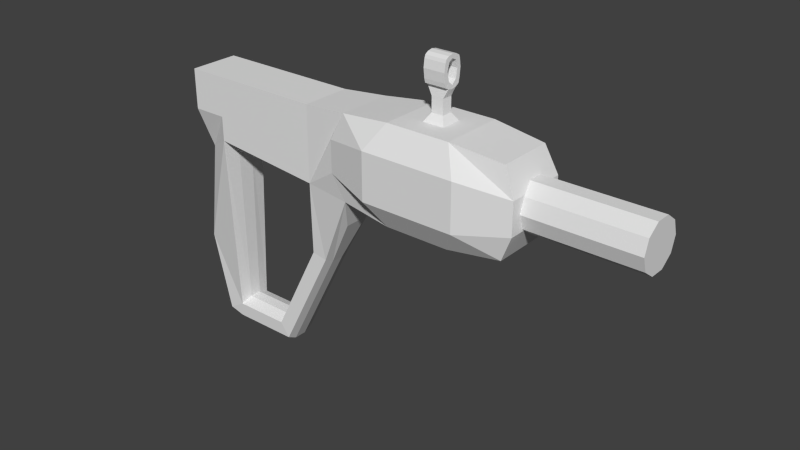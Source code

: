 # Source: grappling_gun.blend  (saved by Blender 2.71.0; exported with 4.5.12 LTS)
import bpy
from mathutils import Matrix  # noqa: F401  (used for matrix-valued properties, if any)

bpy.ops.wm.read_factory_settings(use_empty=True)
scene = bpy.context.scene
scene.name = 'Scene'

# ---- collections
col_collection_1 = bpy.data.collections.new('Collection 1'); scene.collection.children.link(col_collection_1)

# ---- materials (node trees are filled in below, after node groups)
mat_material = bpy.data.materials.new('Material')
mat_material.alpha_threshold = 0.0
mat_material.use_transparent_shadow = False
mat_material.roughness = 0.5
mat_material.line_color = (0.0, 0.0, 0.0, 1.0)

# ---- material node trees

# ---- world
world_world = bpy.data.worlds.new('World'); scene.world = world_world
world_world.color = (0.05088, 0.05088, 0.05088)
world_world.use_sun_shadow = False
world_world.sun_shadow_jitter_overblur = 0.0
world_world.cycles.sampling_method = 'MANUAL'
world_world.cycles.sample_map_resolution = 256

# ---- meshes
me_cube = bpy.data.meshes.new('Cube')
me_cube.from_pydata([(1.0, 1.0, -0.3483), (1.0, -1.0, -0.3483), (-1.0, -1.0, -0.1497), (-1.0, 1.0, -0.1497), (1.0, 1.0, 1.0), (1.0, -1.0, 1.0), (-1.0, -1.0, 1.0), (-1.0, 1.0, 1.0), (-1.0, -1.0, 0.2856), (-1.0, 1.0, 0.2856), (-1.0, -1.0, 1.0), (-1.0, 1.0, 1.0), (-1.611, -1.0, 0.2856), (-1.611, 1.0, 0.2856), (-1.611, -1.0, 1.0), (-1.611, 1.0, 1.0), (-1.611, -1.0, 0.2856), (-1.611, 1.0, 0.2856), (-1.611, -1.0, 1.0), (-1.611, 1.0, 1.0), (-1.0, -1.0, -0.1497), (-1.0, 1.0, -0.1497), (-1.529, -0.4575, -0.4544), (-1.529, 0.4575, -0.4544), (-0.993, -0.6915, -3.428), (-0.993, 0.6915, -3.428), (-1.759, -0.4575, -2.282), (-1.759, 0.4575, -2.282), (-1.034, -0.6521, -3.689), (-1.034, 0.6509, -3.689), (-1.309, -0.6585, -3.615), (-1.309, 0.6445, -3.615), (0.009547, -0.6915, -3.428), (0.009548, 0.6915, -3.428), (-0.2424, -0.6521, -3.689), (-0.2424, 0.6509, -3.689), (0.3189, -0.6521, -3.392), (0.3189, 0.6509, -3.392), (0.1656, -0.6521, -3.689), (0.1656, 0.6509, -3.689), (0.8908, -0.6915, -1.702), (0.8908, 0.6915, -1.702), (1.149, -0.6521, -1.766), (1.149, 0.6509, -1.766), (-1.856, -0.5566, 0.4258), (-1.856, 0.5566, 0.4258), (-1.856, -0.5566, 0.8234), (-1.856, 0.5566, 0.8234), (1.81, 1.101, -0.4164), (1.81, -1.101, -0.4164), (1.81, 1.101, 1.068), (1.81, -1.101, 1.068), (-1.0, 2.98e-07, -0.1497), (4.768, 1.101, -0.4164), (4.768, -1.101, -0.4164), (4.768, 1.101, 1.068), (4.768, -1.101, 1.068), (-1.753, -0.1821, -2.38), (-1.753, 0.1806, -2.38), (-1.03, -0.2592, -3.781), (-1.03, 0.2573, -3.781), (-1.304, -0.2618, -3.707), (-1.304, 0.2547, -3.707), (-0.242, -0.2592, -3.781), (-0.242, 0.2573, -3.781), (0.3172, -0.2592, -3.486), (0.3172, 0.2573, -3.486), (0.1645, -0.2592, -3.781), (0.1645, 0.2573, -3.781), (1.144, -0.2592, -1.866), (1.144, 0.2573, -1.866), (1.598, 0.4965, -1.009), (1.598, -0.498, -1.009), (0.9482, 0.3354, -0.3932), (0.9482, -0.3354, -0.3932), (-0.9686, -0.3354, -0.2029), (-0.9686, 0.3354, -0.2029), (-0.9686, -0.3354, -0.2029), (-0.9686, 0.3354, -0.2029), (-0.9619, -0.232, -3.345), (-0.9619, 0.232, -3.345), (-0.00104, -0.232, -3.345), (-0.00104, 0.232, -3.345), (0.8435, -0.232, -1.691), (0.8435, 0.232, -1.691), (-0.9686, 2.642e-07, -0.2029), (1.604, 1.255, 0.04393), (1.604, 1.255, 0.6078), (1.604, -1.255, 0.04393), (1.604, -1.255, 0.6078), (4.974, 1.255, 0.04393), (4.974, 1.255, 0.6078), (4.974, -1.255, 0.04393), (4.974, -1.255, 0.6078), (3.851, 1.255, 1.172), (2.727, 1.255, 1.172), (2.727, -1.255, 1.172), (3.851, -1.255, 1.172), (2.727, -1.255, -0.5199), (3.851, -1.255, -0.5199), (3.851, 1.255, -0.5199), (2.727, 1.255, -0.5199), (2.463, -1.844, 0.7402), (4.114, -1.844, 0.7402), (2.463, -1.844, -0.08848), (4.114, -1.844, -0.08848), (2.463, 1.844, -0.08848), (4.114, 1.844, -0.08848), (2.463, 1.844, 0.7402), (4.114, 1.844, 0.7402), (3.102, 1.255, 1.172), (3.476, 1.255, 1.172), (3.476, -1.255, 1.172), (3.102, -1.255, 1.172), (2.727, -0.4182, 1.172), (2.727, 0.4182, 1.172), (3.851, -0.4182, 1.172), (3.851, 0.4182, 1.172), (3.102, 0.4182, 1.172), (3.476, 0.4182, 1.172), (3.102, -0.4182, 1.172), (3.476, -0.4182, 1.172), (3.185, 0.2167, 1.306), (3.393, 0.2167, 1.306), (3.185, -0.2167, 1.306), (3.393, -0.2167, 1.306), (3.185, 0.2167, 1.562), (3.393, 0.2167, 1.562), (3.185, -0.2167, 1.562), (3.393, -0.2167, 1.562), (3.103, 0.3348, 1.756), (3.475, 0.3348, 1.756), (3.103, -0.3348, 1.756), (3.475, -0.3348, 1.756), (3.103, 0.3348, 2.176), (3.475, 0.3348, 2.176), (3.103, -0.3348, 2.176), (3.475, -0.3348, 2.176), (3.102, -0.1967, 1.72), (3.102, -5.513e-07, 1.704), (3.102, 0.1967, 1.72), (3.476, -0.1967, 1.72), (3.476, -5.513e-07, 1.704), (3.476, 0.1967, 1.72), (3.102, -0.1967, 2.212), (3.102, -5.513e-07, 2.228), (3.102, 0.1967, 2.212), (3.476, -0.1967, 2.212), (3.476, -5.513e-07, 2.228), (3.476, 0.1967, 2.212), (3.476, -0.3734, 2.126), (3.476, -0.4182, 1.987), (3.476, -0.3734, 1.827), (3.476, 0.3734, 1.827), (3.476, 0.4182, 1.987), (3.476, 0.3734, 2.126), (3.102, 0.3734, 2.126), (3.102, 0.4182, 1.987), (3.102, 0.3734, 1.827), (3.102, -0.3734, 1.827), (3.102, -0.4182, 1.987), (3.102, -0.3734, 2.126), (3.476, -0.1783, 1.834), (3.476, -0.2599, 1.988), (3.476, -0.1783, 2.119), (3.476, -5.495e-07, 1.767), (3.476, -5.495e-07, 2.162), (3.476, 0.1783, 1.834), (3.476, 0.2599, 1.988), (3.476, 0.1783, 2.119), (3.102, 0.1783, 1.834), (3.102, 0.2599, 1.988), (3.102, 0.1783, 2.119), (3.102, -5.495e-07, 1.767), (3.102, -5.495e-07, 2.162), (3.102, -0.1783, 1.834), (3.102, -0.2599, 1.988), (3.102, -0.1783, 2.119), (4.974, 1.255, 0.4668), (4.974, 1.255, 0.3259), (4.974, 1.255, 0.1849), (4.974, -1.255, 0.4668), (4.974, -1.255, 0.3259), (4.974, -1.255, 0.1849), (4.974, 0.6273, 0.04393), (4.974, -1.192e-07, 0.04393), (4.974, -0.6273, 0.04393), (4.974, 0.6273, 0.6078), (4.974, -3.576e-07, 0.6078), (4.974, -0.6273, 0.6078), (4.772, 1.073, 0.3326), (6.886, 1.073, 0.3326), (4.772, 0.8885, 0.08108), (6.886, 0.8885, 0.08108), (4.772, 0.4064, -0.07434), (6.886, 0.4064, -0.07434), (4.772, -0.1894, -0.07434), (6.886, -0.1894, -0.07434), (4.772, -0.6714, 0.08108), (6.886, -0.6714, 0.08108), (4.772, -0.8555, 0.3326), (6.886, -0.8555, 0.3326), (4.772, -0.6714, 0.584), (6.886, -0.6714, 0.584), (4.772, -0.1894, 0.7395), (6.886, -0.1894, 0.7395), (4.772, 0.4064, 0.7395), (6.886, 0.4064, 0.7395), (4.772, 0.8885, 0.584), (6.886, 0.8885, 0.584)], [], [(32, 40, 83, 81), (4, 7, 6, 5), (4, 5, 51, 50), (1, 5, 6, 2), (6, 7, 11, 10), (4, 0, 3, 7), (10, 11, 15, 14), (7, 3, 9, 11), (2, 6, 10, 8), (3, 2, 8, 9), (14, 15, 19, 18), (11, 9, 13, 15), (8, 10, 14, 12), (8, 12, 22, 20), (18, 19, 47, 46), (15, 13, 17, 19), (12, 14, 18, 16), (13, 12, 16, 17), (20, 22, 26, 24), (13, 9, 21, 23), (12, 13, 23, 22), (9, 8, 20, 52, 21), (24, 26, 30, 28), (23, 21, 25, 27), (22, 23, 27, 26), (41, 33, 82, 84), (42, 36, 65, 69), (27, 25, 29, 31), (36, 38, 67, 65), (29, 25, 33, 35), (35, 33, 37, 39), (24, 28, 34, 32), (35, 39, 68, 64), (40, 1, 74, 83), (31, 29, 60, 62), (32, 34, 38, 36), (49, 42, 69, 72), (32, 36, 42, 40), (42, 49, 1, 40), (37, 33, 41, 43), (34, 28, 59, 63), (0, 41, 84, 73), (44, 46, 47, 45), (19, 17, 45, 47), (16, 18, 46, 44), (17, 16, 44, 45), (94, 117, 116, 97, 56, 55), (5, 1, 49, 88, 89, 51), (0, 4, 50, 87, 86, 48), (52, 20, 77, 85), (26, 27, 58, 57), (41, 0, 48, 43), (91, 55, 56, 93, 189, 188, 187), (105, 99, 54, 92), (109, 94, 55, 91), (99, 100, 53, 54), (60, 59, 61, 62), (57, 58, 62, 61), (59, 60, 64, 63), (66, 65, 67, 68), (63, 64, 68, 67), (65, 66, 70, 69), (69, 70, 71, 72), (48, 49, 72, 71), (43, 48, 71, 70), (30, 26, 57, 61), (28, 30, 61, 59), (29, 35, 64, 60), (38, 34, 63, 67), (39, 37, 66, 68), (37, 43, 70, 66), (27, 31, 62, 58), (73, 74, 75, 76), (78, 85, 77, 79, 80), (80, 79, 81, 82), (82, 81, 83, 84), (73, 84, 83, 74), (24, 32, 81, 79), (33, 25, 80, 82), (25, 21, 78, 80), (20, 24, 79, 77), (21, 52, 85, 78), (2, 3, 76, 75), (1, 2, 75, 74), (3, 0, 73, 76), (50, 51, 96, 114, 115, 95), (121, 112, 97, 116), (53, 90, 184, 185, 186, 92, 54), (97, 103, 93, 56), (103, 105, 92, 183, 182, 181, 93), (51, 89, 102, 96), (96, 102, 103, 97, 112, 113), (89, 88, 104, 102), (102, 104, 105, 103), (88, 49, 98, 104), (104, 98, 99, 105), (100, 107, 90, 53), (107, 109, 91, 178, 179, 180, 90), (48, 86, 106, 101), (101, 106, 107, 100), (86, 87, 108, 106), (106, 108, 109, 107), (87, 50, 95, 108), (108, 95, 110, 111, 94, 109), (49, 48, 101, 98), (98, 101, 100, 99), (111, 119, 117, 94), (119, 121, 116, 117), (95, 115, 118, 110), (110, 118, 119, 111), (115, 114, 120, 118), (121, 119, 123, 125), (114, 96, 113, 120), (120, 113, 112, 121), (125, 123, 127, 129), (118, 120, 124, 122), (120, 121, 125, 124), (119, 118, 122, 123), (129, 127, 143, 142, 141), (122, 124, 128, 126), (124, 125, 129, 128), (123, 122, 126, 127), (169, 155, 135, 149), (127, 126, 140, 143), (128, 138, 139, 140, 126), (128, 129, 141, 138), (144, 136, 137, 147), (177, 161, 136, 144), (161, 150, 137, 136), (155, 156, 134, 135), (150, 164, 147, 137), (164, 166, 148, 147), (166, 169, 149, 148), (133, 141, 162, 152), (152, 162, 163, 151), (151, 163, 164, 150), (141, 142, 165, 162), (142, 143, 167, 165), (143, 131, 153, 167), (167, 153, 154, 168), (168, 154, 155, 169), (134, 146, 149, 135), (146, 145, 148, 149), (145, 144, 147, 148), (156, 172, 146, 134), (172, 174, 145, 146), (174, 177, 144, 145), (130, 140, 170, 158), (158, 170, 171, 157), (157, 171, 172, 156), (140, 139, 173, 170), (139, 138, 175, 173), (138, 132, 159, 175), (175, 159, 160, 176), (176, 160, 161, 177), (132, 133, 152, 159), (159, 152, 151, 160), (160, 151, 150, 161), (131, 130, 158, 153), (153, 158, 157, 154), (154, 157, 156, 155), (131, 143, 140, 130), (132, 138, 141, 133), (168, 169, 172, 171), (167, 168, 171, 170), (167, 170, 173, 165), (165, 173, 175, 162), (169, 166, 174, 172), (166, 164, 177, 174), (163, 176, 177, 164), (162, 175, 176, 163), (190, 191, 193, 192), (192, 193, 195, 194), (194, 195, 197, 196), (196, 197, 199, 198), (198, 199, 201, 200), (200, 201, 203, 202), (202, 203, 205, 204), (204, 205, 207, 206), (193, 191, 209, 207, 205, 203, 201, 199, 197, 195), (208, 209, 191, 190), (206, 207, 209, 208), (180, 179, 178, 91, 187, 188, 189, 93, 181, 182, 183, 92, 186, 185, 184, 90)])
me_cube.materials.append(mat_material)
me_cube.use_remesh_preserve_volume = False
me_cube.use_remesh_preserve_attributes = False
me_cube.use_mirror_vertex_groups = False
me_cube.update()

# ---- objects
ob_cube = bpy.data.objects.new('Cube', me_cube)

# ---- transforms, parenting, visibility, modifiers, constraints
ob_cube.location = (-4.347, -0.117, 1.243)
ob_cube.scale = (1.115, 0.4947, 1.115)
ob_cube.lock_rotations_4d = False
ob_cube.empty_display_type = 'ARROWS'
ob_cube.lineart.crease_threshold = 0.0

# ---- collection membership
col_collection_1.objects.link(ob_cube)

# ---- scene / render settings (as saved in the file)
scene.frame_start = 1; scene.frame_end = 250; scene.frame_set(1)
scene.render.engine = 'BLENDER_EEVEE_NEXT'
scene.render.resolution_percentage = 50
scene.render.dither_intensity = 0.0
scene.cycles.use_denoising = False
scene.cycles.samples = 10
scene.cycles.sampling_pattern = 'TABULATED_SOBOL'
scene.cycles.light_sampling_threshold = 0.0
scene.cycles.use_adaptive_sampling = False
scene.cycles.use_light_tree = False
scene.cycles.blur_glossy = 0.0
scene.cycles.volume_bounces = 1
scene.cycles.pixel_filter_type = 'GAUSSIAN'
scene.cycles.sample_clamp_indirect = 0.0
scene.view_settings.view_transform = 'Standard'
bpy.context.view_layer.update()

# ---- added for rendering (the .blend has no active camera and no usable light): camera, sun
cam_auto = bpy.data.cameras.new('AutoCamera')
cam_auto.lens = 50.0
cam_auto.sensor_width = 36.0
cam_auto.clip_end = 1000.0
ob_auto_camera = bpy.data.objects.new('AutoCamera', cam_auto)
scene.collection.objects.link(ob_auto_camera)
ob_auto_camera.location = (9.52737, -13.402, 9.23416)
ob_auto_camera.rotation_euler = (1.09748, -7.21219e-08, 0.694738)
scene.camera = ob_auto_camera
light_auto_sun = bpy.data.lights.new('AutoSun', 'SUN')
light_auto_sun.energy = 3.0
light_auto_sun.angle = 0.0523599
ob_auto_sun = bpy.data.objects.new('AutoSun', light_auto_sun)
scene.collection.objects.link(ob_auto_sun)
ob_auto_sun.rotation_euler = (0.872665, 0.174533, 0.523599)
bpy.context.view_layer.update()
